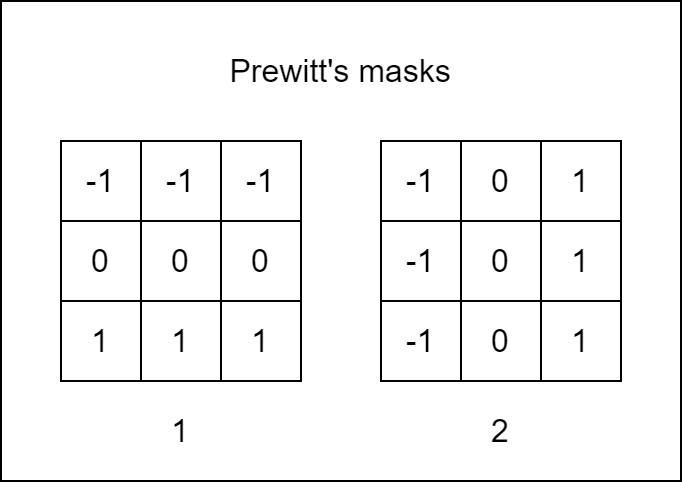

The diagram above was exported from draw.io. Its source (the exported page's mxGraphModel, read from the mxfile embedded in the PNG):
<mxGraphModel dx="1050" dy="629" grid="1" gridSize="10" guides="1" tooltips="1" connect="1" arrows="1" fold="1" page="1" pageScale="1" pageWidth="827" pageHeight="1169" math="0" shadow="0">
  <root>
    <mxCell id="0" />
    <mxCell id="1" parent="0" />
    <mxCell id="00Hw3T0Ob16kAiR6h93p-174" value="" style="rounded=0;whiteSpace=wrap;html=1;" parent="1" vertex="1">
      <mxGeometry x="90" y="380" width="340" height="240" as="geometry" />
    </mxCell>
    <mxCell id="00Hw3T0Ob16kAiR6h93p-59" value="" style="shape=table;startSize=0;container=1;collapsible=0;childLayout=tableLayout;fontSize=16;" parent="1" vertex="1">
      <mxGeometry x="120" y="450" width="120" height="120" as="geometry" />
    </mxCell>
    <mxCell id="00Hw3T0Ob16kAiR6h93p-60" value="" style="shape=tableRow;horizontal=0;startSize=0;swimlaneHead=0;swimlaneBody=0;strokeColor=inherit;top=0;left=0;bottom=0;right=0;collapsible=0;dropTarget=0;fillColor=none;points=[[0,0.5],[1,0.5]];portConstraint=eastwest;fontSize=16;" parent="00Hw3T0Ob16kAiR6h93p-59" vertex="1">
      <mxGeometry width="120" height="40" as="geometry" />
    </mxCell>
    <mxCell id="00Hw3T0Ob16kAiR6h93p-61" value="-1" style="shape=partialRectangle;html=1;whiteSpace=wrap;connectable=0;strokeColor=inherit;overflow=hidden;fillColor=none;top=0;left=0;bottom=0;right=0;pointerEvents=1;fontSize=16;" parent="00Hw3T0Ob16kAiR6h93p-60" vertex="1">
      <mxGeometry width="40" height="40" as="geometry">
        <mxRectangle width="40" height="40" as="alternateBounds" />
      </mxGeometry>
    </mxCell>
    <mxCell id="00Hw3T0Ob16kAiR6h93p-62" value="-1" style="shape=partialRectangle;html=1;whiteSpace=wrap;connectable=0;strokeColor=inherit;overflow=hidden;fillColor=none;top=0;left=0;bottom=0;right=0;pointerEvents=1;fontSize=16;" parent="00Hw3T0Ob16kAiR6h93p-60" vertex="1">
      <mxGeometry x="40" width="40" height="40" as="geometry">
        <mxRectangle width="40" height="40" as="alternateBounds" />
      </mxGeometry>
    </mxCell>
    <mxCell id="00Hw3T0Ob16kAiR6h93p-63" value="-1" style="shape=partialRectangle;html=1;whiteSpace=wrap;connectable=0;strokeColor=inherit;overflow=hidden;fillColor=none;top=0;left=0;bottom=0;right=0;pointerEvents=1;fontSize=16;" parent="00Hw3T0Ob16kAiR6h93p-60" vertex="1">
      <mxGeometry x="80" width="40" height="40" as="geometry">
        <mxRectangle width="40" height="40" as="alternateBounds" />
      </mxGeometry>
    </mxCell>
    <mxCell id="00Hw3T0Ob16kAiR6h93p-64" value="" style="shape=tableRow;horizontal=0;startSize=0;swimlaneHead=0;swimlaneBody=0;strokeColor=inherit;top=0;left=0;bottom=0;right=0;collapsible=0;dropTarget=0;fillColor=none;points=[[0,0.5],[1,0.5]];portConstraint=eastwest;fontSize=16;" parent="00Hw3T0Ob16kAiR6h93p-59" vertex="1">
      <mxGeometry y="40" width="120" height="40" as="geometry" />
    </mxCell>
    <mxCell id="00Hw3T0Ob16kAiR6h93p-65" value="0" style="shape=partialRectangle;html=1;whiteSpace=wrap;connectable=0;strokeColor=inherit;overflow=hidden;fillColor=none;top=0;left=0;bottom=0;right=0;pointerEvents=1;fontSize=16;" parent="00Hw3T0Ob16kAiR6h93p-64" vertex="1">
      <mxGeometry width="40" height="40" as="geometry">
        <mxRectangle width="40" height="40" as="alternateBounds" />
      </mxGeometry>
    </mxCell>
    <mxCell id="00Hw3T0Ob16kAiR6h93p-66" value="0" style="shape=partialRectangle;html=1;whiteSpace=wrap;connectable=0;strokeColor=inherit;overflow=hidden;fillColor=none;top=0;left=0;bottom=0;right=0;pointerEvents=1;fontSize=16;" parent="00Hw3T0Ob16kAiR6h93p-64" vertex="1">
      <mxGeometry x="40" width="40" height="40" as="geometry">
        <mxRectangle width="40" height="40" as="alternateBounds" />
      </mxGeometry>
    </mxCell>
    <mxCell id="00Hw3T0Ob16kAiR6h93p-67" value="0" style="shape=partialRectangle;html=1;whiteSpace=wrap;connectable=0;strokeColor=inherit;overflow=hidden;fillColor=none;top=0;left=0;bottom=0;right=0;pointerEvents=1;fontSize=16;" parent="00Hw3T0Ob16kAiR6h93p-64" vertex="1">
      <mxGeometry x="80" width="40" height="40" as="geometry">
        <mxRectangle width="40" height="40" as="alternateBounds" />
      </mxGeometry>
    </mxCell>
    <mxCell id="00Hw3T0Ob16kAiR6h93p-68" value="" style="shape=tableRow;horizontal=0;startSize=0;swimlaneHead=0;swimlaneBody=0;strokeColor=inherit;top=0;left=0;bottom=0;right=0;collapsible=0;dropTarget=0;fillColor=none;points=[[0,0.5],[1,0.5]];portConstraint=eastwest;fontSize=16;" parent="00Hw3T0Ob16kAiR6h93p-59" vertex="1">
      <mxGeometry y="80" width="120" height="40" as="geometry" />
    </mxCell>
    <mxCell id="00Hw3T0Ob16kAiR6h93p-69" value="1" style="shape=partialRectangle;html=1;whiteSpace=wrap;connectable=0;strokeColor=inherit;overflow=hidden;fillColor=none;top=0;left=0;bottom=0;right=0;pointerEvents=1;fontSize=16;" parent="00Hw3T0Ob16kAiR6h93p-68" vertex="1">
      <mxGeometry width="40" height="40" as="geometry">
        <mxRectangle width="40" height="40" as="alternateBounds" />
      </mxGeometry>
    </mxCell>
    <mxCell id="00Hw3T0Ob16kAiR6h93p-70" value="1" style="shape=partialRectangle;html=1;whiteSpace=wrap;connectable=0;strokeColor=inherit;overflow=hidden;fillColor=none;top=0;left=0;bottom=0;right=0;pointerEvents=1;fontSize=16;" parent="00Hw3T0Ob16kAiR6h93p-68" vertex="1">
      <mxGeometry x="40" width="40" height="40" as="geometry">
        <mxRectangle width="40" height="40" as="alternateBounds" />
      </mxGeometry>
    </mxCell>
    <mxCell id="00Hw3T0Ob16kAiR6h93p-71" value="1" style="shape=partialRectangle;html=1;whiteSpace=wrap;connectable=0;strokeColor=inherit;overflow=hidden;fillColor=none;top=0;left=0;bottom=0;right=0;pointerEvents=1;fontSize=16;" parent="00Hw3T0Ob16kAiR6h93p-68" vertex="1">
      <mxGeometry x="80" width="40" height="40" as="geometry">
        <mxRectangle width="40" height="40" as="alternateBounds" />
      </mxGeometry>
    </mxCell>
    <mxCell id="00Hw3T0Ob16kAiR6h93p-72" value="" style="shape=table;startSize=0;container=1;collapsible=0;childLayout=tableLayout;fontSize=16;" parent="1" vertex="1">
      <mxGeometry x="280" y="450" width="120" height="120" as="geometry" />
    </mxCell>
    <mxCell id="00Hw3T0Ob16kAiR6h93p-73" value="" style="shape=tableRow;horizontal=0;startSize=0;swimlaneHead=0;swimlaneBody=0;strokeColor=inherit;top=0;left=0;bottom=0;right=0;collapsible=0;dropTarget=0;fillColor=none;points=[[0,0.5],[1,0.5]];portConstraint=eastwest;fontSize=16;" parent="00Hw3T0Ob16kAiR6h93p-72" vertex="1">
      <mxGeometry width="120" height="40" as="geometry" />
    </mxCell>
    <mxCell id="00Hw3T0Ob16kAiR6h93p-74" value="-1" style="shape=partialRectangle;html=1;whiteSpace=wrap;connectable=0;strokeColor=inherit;overflow=hidden;fillColor=none;top=0;left=0;bottom=0;right=0;pointerEvents=1;fontSize=16;" parent="00Hw3T0Ob16kAiR6h93p-73" vertex="1">
      <mxGeometry width="40" height="40" as="geometry">
        <mxRectangle width="40" height="40" as="alternateBounds" />
      </mxGeometry>
    </mxCell>
    <mxCell id="00Hw3T0Ob16kAiR6h93p-75" value="0" style="shape=partialRectangle;html=1;whiteSpace=wrap;connectable=0;strokeColor=inherit;overflow=hidden;fillColor=none;top=0;left=0;bottom=0;right=0;pointerEvents=1;fontSize=16;" parent="00Hw3T0Ob16kAiR6h93p-73" vertex="1">
      <mxGeometry x="40" width="40" height="40" as="geometry">
        <mxRectangle width="40" height="40" as="alternateBounds" />
      </mxGeometry>
    </mxCell>
    <mxCell id="00Hw3T0Ob16kAiR6h93p-76" value="1" style="shape=partialRectangle;html=1;whiteSpace=wrap;connectable=0;strokeColor=inherit;overflow=hidden;fillColor=none;top=0;left=0;bottom=0;right=0;pointerEvents=1;fontSize=16;" parent="00Hw3T0Ob16kAiR6h93p-73" vertex="1">
      <mxGeometry x="80" width="40" height="40" as="geometry">
        <mxRectangle width="40" height="40" as="alternateBounds" />
      </mxGeometry>
    </mxCell>
    <mxCell id="00Hw3T0Ob16kAiR6h93p-77" value="" style="shape=tableRow;horizontal=0;startSize=0;swimlaneHead=0;swimlaneBody=0;strokeColor=inherit;top=0;left=0;bottom=0;right=0;collapsible=0;dropTarget=0;fillColor=none;points=[[0,0.5],[1,0.5]];portConstraint=eastwest;fontSize=16;" parent="00Hw3T0Ob16kAiR6h93p-72" vertex="1">
      <mxGeometry y="40" width="120" height="40" as="geometry" />
    </mxCell>
    <mxCell id="00Hw3T0Ob16kAiR6h93p-78" value="-1" style="shape=partialRectangle;html=1;whiteSpace=wrap;connectable=0;strokeColor=inherit;overflow=hidden;fillColor=none;top=0;left=0;bottom=0;right=0;pointerEvents=1;fontSize=16;" parent="00Hw3T0Ob16kAiR6h93p-77" vertex="1">
      <mxGeometry width="40" height="40" as="geometry">
        <mxRectangle width="40" height="40" as="alternateBounds" />
      </mxGeometry>
    </mxCell>
    <mxCell id="00Hw3T0Ob16kAiR6h93p-79" value="0" style="shape=partialRectangle;html=1;whiteSpace=wrap;connectable=0;strokeColor=inherit;overflow=hidden;fillColor=none;top=0;left=0;bottom=0;right=0;pointerEvents=1;fontSize=16;" parent="00Hw3T0Ob16kAiR6h93p-77" vertex="1">
      <mxGeometry x="40" width="40" height="40" as="geometry">
        <mxRectangle width="40" height="40" as="alternateBounds" />
      </mxGeometry>
    </mxCell>
    <mxCell id="00Hw3T0Ob16kAiR6h93p-80" value="1" style="shape=partialRectangle;html=1;whiteSpace=wrap;connectable=0;strokeColor=inherit;overflow=hidden;fillColor=none;top=0;left=0;bottom=0;right=0;pointerEvents=1;fontSize=16;" parent="00Hw3T0Ob16kAiR6h93p-77" vertex="1">
      <mxGeometry x="80" width="40" height="40" as="geometry">
        <mxRectangle width="40" height="40" as="alternateBounds" />
      </mxGeometry>
    </mxCell>
    <mxCell id="00Hw3T0Ob16kAiR6h93p-81" value="" style="shape=tableRow;horizontal=0;startSize=0;swimlaneHead=0;swimlaneBody=0;strokeColor=inherit;top=0;left=0;bottom=0;right=0;collapsible=0;dropTarget=0;fillColor=none;points=[[0,0.5],[1,0.5]];portConstraint=eastwest;fontSize=16;" parent="00Hw3T0Ob16kAiR6h93p-72" vertex="1">
      <mxGeometry y="80" width="120" height="40" as="geometry" />
    </mxCell>
    <mxCell id="00Hw3T0Ob16kAiR6h93p-82" value="-1" style="shape=partialRectangle;html=1;whiteSpace=wrap;connectable=0;strokeColor=inherit;overflow=hidden;fillColor=none;top=0;left=0;bottom=0;right=0;pointerEvents=1;fontSize=16;" parent="00Hw3T0Ob16kAiR6h93p-81" vertex="1">
      <mxGeometry width="40" height="40" as="geometry">
        <mxRectangle width="40" height="40" as="alternateBounds" />
      </mxGeometry>
    </mxCell>
    <mxCell id="00Hw3T0Ob16kAiR6h93p-83" value="0" style="shape=partialRectangle;html=1;whiteSpace=wrap;connectable=0;strokeColor=inherit;overflow=hidden;fillColor=none;top=0;left=0;bottom=0;right=0;pointerEvents=1;fontSize=16;" parent="00Hw3T0Ob16kAiR6h93p-81" vertex="1">
      <mxGeometry x="40" width="40" height="40" as="geometry">
        <mxRectangle width="40" height="40" as="alternateBounds" />
      </mxGeometry>
    </mxCell>
    <mxCell id="00Hw3T0Ob16kAiR6h93p-84" value="1" style="shape=partialRectangle;html=1;whiteSpace=wrap;connectable=0;strokeColor=inherit;overflow=hidden;fillColor=none;top=0;left=0;bottom=0;right=0;pointerEvents=1;fontSize=16;" parent="00Hw3T0Ob16kAiR6h93p-81" vertex="1">
      <mxGeometry x="80" width="40" height="40" as="geometry">
        <mxRectangle width="40" height="40" as="alternateBounds" />
      </mxGeometry>
    </mxCell>
    <mxCell id="00Hw3T0Ob16kAiR6h93p-111" value="&lt;font style=&quot;font-size: 16px;&quot;&gt;Prewitt's masks&lt;/font&gt;" style="text;html=1;strokeColor=none;fillColor=none;align=center;verticalAlign=middle;whiteSpace=wrap;rounded=0;" parent="1" vertex="1">
      <mxGeometry x="190" y="400" width="140" height="30" as="geometry" />
    </mxCell>
    <mxCell id="00Hw3T0Ob16kAiR6h93p-112" value="&lt;font style=&quot;font-size: 16px;&quot;&gt;1&lt;/font&gt;" style="text;html=1;strokeColor=none;fillColor=none;align=center;verticalAlign=middle;whiteSpace=wrap;rounded=0;" parent="1" vertex="1">
      <mxGeometry x="150" y="580" width="60" height="30" as="geometry" />
    </mxCell>
    <mxCell id="00Hw3T0Ob16kAiR6h93p-113" value="&lt;font style=&quot;font-size: 16px;&quot;&gt;2&lt;/font&gt;" style="text;html=1;strokeColor=none;fillColor=none;align=center;verticalAlign=middle;whiteSpace=wrap;rounded=0;" parent="1" vertex="1">
      <mxGeometry x="310" y="580" width="60" height="30" as="geometry" />
    </mxCell>
  </root>
</mxGraphModel>